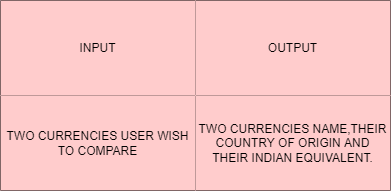

The diagram above was exported from draw.io. Its source (the exported page's mxGraphModel, read from the mxfile embedded in the PNG):
<mxGraphModel dx="1038" dy="489" grid="1" gridSize="10" guides="1" tooltips="1" connect="1" arrows="1" fold="1" page="1" pageScale="1" pageWidth="850" pageHeight="1100" math="0" shadow="0">
  <root>
    <mxCell id="0" />
    <mxCell id="1" parent="0" />
    <mxCell id="_6xqvOedkButThauk1eZ-1" value="" style="shape=table;startSize=0;container=1;collapsible=0;childLayout=tableLayout;gradientColor=#ffffff;swimlaneFillColor=default;fillColor=#66B2FF;" vertex="1" parent="1">
      <mxGeometry x="360" y="100" width="390" height="190" as="geometry" />
    </mxCell>
    <mxCell id="_6xqvOedkButThauk1eZ-2" value="" style="shape=tableRow;horizontal=0;startSize=0;swimlaneHead=0;swimlaneBody=0;top=0;left=0;bottom=0;right=0;collapsible=0;dropTarget=0;fillColor=none;points=[[0,0.5],[1,0.5]];portConstraint=eastwest;" vertex="1" parent="_6xqvOedkButThauk1eZ-1">
      <mxGeometry width="390" height="95" as="geometry" />
    </mxCell>
    <mxCell id="_6xqvOedkButThauk1eZ-3" value="INPUT" style="shape=partialRectangle;html=1;whiteSpace=wrap;connectable=0;overflow=hidden;fillColor=#ffcccc;top=0;left=0;bottom=0;right=0;pointerEvents=1;strokeColor=#36393d;" vertex="1" parent="_6xqvOedkButThauk1eZ-2">
      <mxGeometry width="195" height="95" as="geometry">
        <mxRectangle width="195" height="95" as="alternateBounds" />
      </mxGeometry>
    </mxCell>
    <mxCell id="_6xqvOedkButThauk1eZ-4" value="OUTPUT" style="shape=partialRectangle;html=1;whiteSpace=wrap;connectable=0;overflow=hidden;fillColor=#ffcccc;top=0;left=0;bottom=0;right=0;pointerEvents=1;sketch=0;strokeColor=#36393d;" vertex="1" parent="_6xqvOedkButThauk1eZ-2">
      <mxGeometry x="195" width="195" height="95" as="geometry">
        <mxRectangle width="195" height="95" as="alternateBounds" />
      </mxGeometry>
    </mxCell>
    <mxCell id="_6xqvOedkButThauk1eZ-5" value="" style="shape=tableRow;horizontal=0;startSize=0;swimlaneHead=0;swimlaneBody=0;top=0;left=0;bottom=0;right=0;collapsible=0;dropTarget=0;fillColor=none;points=[[0,0.5],[1,0.5]];portConstraint=eastwest;" vertex="1" parent="_6xqvOedkButThauk1eZ-1">
      <mxGeometry y="95" width="390" height="95" as="geometry" />
    </mxCell>
    <mxCell id="_6xqvOedkButThauk1eZ-6" value="TWO CURRENCIES USER WISH TO COMPARE" style="shape=partialRectangle;html=1;whiteSpace=wrap;connectable=0;overflow=hidden;fillColor=#ffcccc;top=0;left=0;bottom=0;right=0;pointerEvents=1;strokeColor=#36393d;" vertex="1" parent="_6xqvOedkButThauk1eZ-5">
      <mxGeometry width="195" height="95" as="geometry">
        <mxRectangle width="195" height="95" as="alternateBounds" />
      </mxGeometry>
    </mxCell>
    <mxCell id="_6xqvOedkButThauk1eZ-7" value="TWO CURRENCIES NAME,THEIR COUNTRY OF ORIGIN AND THEIR INDIAN EQUIVALENT." style="shape=partialRectangle;html=1;whiteSpace=wrap;connectable=0;overflow=hidden;fillColor=#ffcccc;top=0;left=0;bottom=0;right=0;pointerEvents=1;strokeColor=#36393d;" vertex="1" parent="_6xqvOedkButThauk1eZ-5">
      <mxGeometry x="195" width="195" height="95" as="geometry">
        <mxRectangle width="195" height="95" as="alternateBounds" />
      </mxGeometry>
    </mxCell>
  </root>
</mxGraphModel>